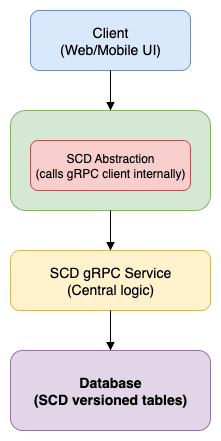

The diagram above was exported from draw.io. Its source (the exported page's mxGraphModel, read from the mxfile embedded in the PNG):
<mxGraphModel dx="1216" dy="813" grid="1" gridSize="10" guides="1" tooltips="1" connect="1" arrows="1" fold="1" page="1" pageScale="1" pageWidth="850" pageHeight="1100" math="0" shadow="0">
  <root>
    <mxCell id="0" />
    <mxCell id="1" parent="0" />
    <mxCell id="2" value="&lt;span style=&quot;font-weight: normal;&quot;&gt;Client&lt;br&gt;(Web/Mobile UI)&lt;/span&gt;" style="rounded=1;whiteSpace=wrap;html=1;fillColor=#dae8fc;strokeColor=#6c8ebf;fontSize=14;fontStyle=1;" parent="1" vertex="1">
      <mxGeometry x="280" y="20" width="160" height="60" as="geometry" />
    </mxCell>
    <mxCell id="3" value="API Server&#10;(Django or Go)" style="rounded=1;whiteSpace=wrap;html=1;fillColor=#d5e8d4;strokeColor=#82b366;fontSize=14;fontStyle=1;" parent="1" vertex="1">
      <mxGeometry x="260" y="120" width="200" height="100" as="geometry" />
    </mxCell>
    <mxCell id="4" value="SCD Abstraction&#10;(calls gRPC client internally)" style="rounded=1;whiteSpace=wrap;html=1;fillColor=#f8cecc;strokeColor=#b85450;fontSize=12;" parent="3" vertex="1">
      <mxGeometry x="20" y="30" width="160" height="50" as="geometry" />
    </mxCell>
    <mxCell id="5" value="&lt;span style=&quot;font-weight: normal;&quot;&gt;SCD gRPC Service&lt;br&gt;(Central logic)&lt;/span&gt;" style="rounded=1;whiteSpace=wrap;html=1;fillColor=#fff2cc;strokeColor=#d6b656;fontSize=14;fontStyle=1;" parent="1" vertex="1">
      <mxGeometry x="260" y="260" width="200" height="60" as="geometry" />
    </mxCell>
    <mxCell id="6" value="Database&#10;(SCD versioned tables)" style="rounded=1;whiteSpace=wrap;html=1;fillColor=#e1d5e7;strokeColor=#9673a6;fontSize=14;fontStyle=1;" parent="1" vertex="1">
      <mxGeometry x="260" y="360" width="200" height="80" as="geometry" />
    </mxCell>
    <mxCell id="7" style="edgeStyle=orthogonalEdgeStyle;rounded=0;orthogonalLoop=1;jettySize=auto;html=1;endArrow=block;endFill=1;" parent="1" source="2" target="3" edge="1">
      <mxGeometry relative="1" as="geometry" />
    </mxCell>
    <mxCell id="8" style="edgeStyle=orthogonalEdgeStyle;rounded=0;orthogonalLoop=1;jettySize=auto;html=1;endArrow=block;endFill=1;" parent="1" source="3" target="5" edge="1">
      <mxGeometry relative="1" as="geometry" />
    </mxCell>
    <mxCell id="9" style="edgeStyle=orthogonalEdgeStyle;rounded=0;orthogonalLoop=1;jettySize=auto;html=1;endArrow=block;endFill=1;" parent="1" source="5" target="6" edge="1">
      <mxGeometry relative="1" as="geometry" />
    </mxCell>
  </root>
</mxGraphModel>